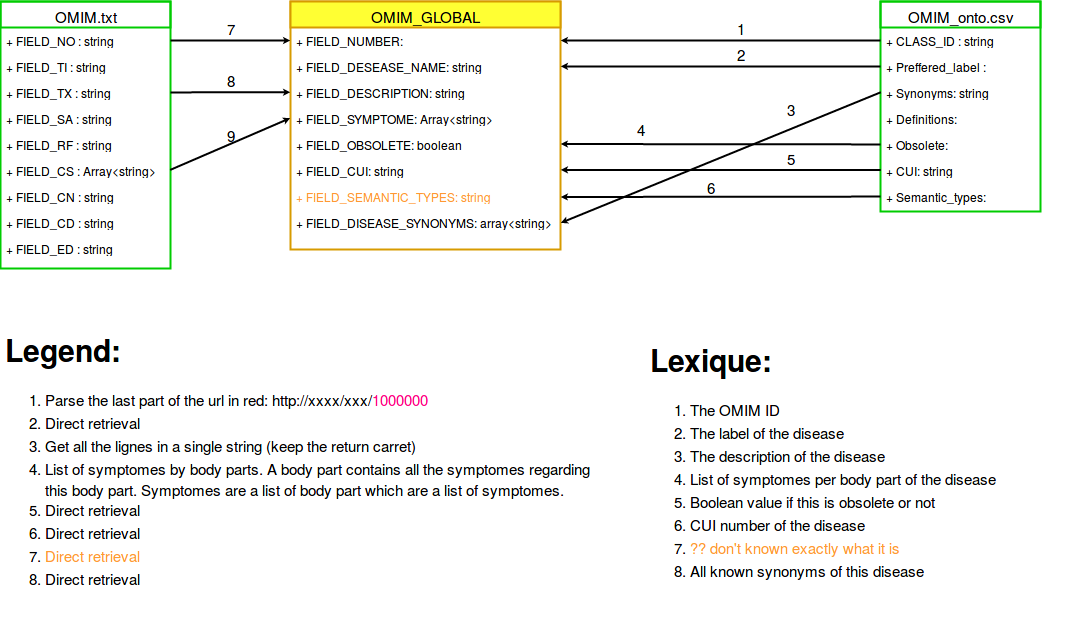

The diagram above was exported from draw.io. Its source (the exported page's mxGraphModel, read from the mxfile embedded in the PNG):
<mxGraphModel dx="1275" dy="742" grid="1" gridSize="10" guides="1" tooltips="1" connect="1" arrows="1" fold="1" page="1" pageScale="1" pageWidth="1160" pageHeight="370" background="#ffffff" math="0" shadow="0">
  <root>
    <mxCell id="0" />
    <mxCell id="1" parent="0" />
    <mxCell id="2" value="OMIM.txt" style="swimlane;html=1;fontStyle=0;childLayout=stackLayout;horizontal=1;startSize=26;fillColor=none;horizontalStack=0;resizeParent=1;resizeLast=0;collapsible=1;marginBottom=0;swimlaneFillColor=#ffffff;rounded=0;labelBackgroundColor=none;strokeColor=#00CC00;strokeWidth=2;fontSize=15;fontColor=#000000;align=center;" vertex="1" parent="1">
      <mxGeometry x="40" y="39" width="170" height="267" as="geometry" />
    </mxCell>
    <mxCell id="3" value="+ FIELD_NO : string" style="text;html=1;strokeColor=none;fillColor=none;align=left;verticalAlign=top;spacingLeft=4;spacingRight=4;whiteSpace=wrap;overflow=hidden;rotatable=0;points=[[0,0.5],[1,0.5]];portConstraint=eastwest;" vertex="1" parent="2">
      <mxGeometry y="26" width="170" height="26" as="geometry" />
    </mxCell>
    <mxCell id="4" value="+ FIELD_TI : string" style="text;html=1;strokeColor=none;fillColor=none;align=left;verticalAlign=top;spacingLeft=4;spacingRight=4;whiteSpace=wrap;overflow=hidden;rotatable=0;points=[[0,0.5],[1,0.5]];portConstraint=eastwest;" vertex="1" parent="2">
      <mxGeometry y="52" width="170" height="26" as="geometry" />
    </mxCell>
    <mxCell id="5" value="+ FIELD_TX : string" style="text;html=1;strokeColor=none;fillColor=none;align=left;verticalAlign=top;spacingLeft=4;spacingRight=4;whiteSpace=wrap;overflow=hidden;rotatable=0;points=[[0,0.5],[1,0.5]];portConstraint=eastwest;" vertex="1" parent="2">
      <mxGeometry y="78" width="170" height="26" as="geometry" />
    </mxCell>
    <mxCell id="14" value="+ FIELD_SA : string" style="text;html=1;strokeColor=none;fillColor=none;align=left;verticalAlign=top;spacingLeft=4;spacingRight=4;whiteSpace=wrap;overflow=hidden;rotatable=0;points=[[0,0.5],[1,0.5]];portConstraint=eastwest;" vertex="1" parent="2">
      <mxGeometry y="104" width="170" height="26" as="geometry" />
    </mxCell>
    <mxCell id="15" value="+ FIELD_RF : string" style="text;html=1;strokeColor=none;fillColor=none;align=left;verticalAlign=top;spacingLeft=4;spacingRight=4;whiteSpace=wrap;overflow=hidden;rotatable=0;points=[[0,0.5],[1,0.5]];portConstraint=eastwest;" vertex="1" parent="2">
      <mxGeometry y="130" width="170" height="26" as="geometry" />
    </mxCell>
    <mxCell id="16" value="+ FIELD_CS : Array&amp;lt;string&amp;gt;" style="text;html=1;strokeColor=none;fillColor=none;align=left;verticalAlign=top;spacingLeft=4;spacingRight=4;whiteSpace=wrap;overflow=hidden;rotatable=0;points=[[0,0.5],[1,0.5]];portConstraint=eastwest;" vertex="1" parent="2">
      <mxGeometry y="156" width="170" height="26" as="geometry" />
    </mxCell>
    <mxCell id="17" value="+ FIELD_CN : string" style="text;html=1;strokeColor=none;fillColor=none;align=left;verticalAlign=top;spacingLeft=4;spacingRight=4;whiteSpace=wrap;overflow=hidden;rotatable=0;points=[[0,0.5],[1,0.5]];portConstraint=eastwest;" vertex="1" parent="2">
      <mxGeometry y="182" width="170" height="26" as="geometry" />
    </mxCell>
    <mxCell id="19" value="+ FIELD_CD : string" style="text;html=1;strokeColor=none;fillColor=none;align=left;verticalAlign=top;spacingLeft=4;spacingRight=4;whiteSpace=wrap;overflow=hidden;rotatable=0;points=[[0,0.5],[1,0.5]];portConstraint=eastwest;" vertex="1" parent="2">
      <mxGeometry y="208" width="170" height="26" as="geometry" />
    </mxCell>
    <mxCell id="18" value="+ FIELD_ED : string" style="text;html=1;strokeColor=none;fillColor=none;align=left;verticalAlign=top;spacingLeft=4;spacingRight=4;whiteSpace=wrap;overflow=hidden;rotatable=0;points=[[0,0.5],[1,0.5]];portConstraint=eastwest;" vertex="1" parent="2">
      <mxGeometry y="234" width="170" height="26" as="geometry" />
    </mxCell>
    <mxCell id="6" value="OMIM_onto.csv" style="swimlane;html=1;fontStyle=0;childLayout=stackLayout;horizontal=1;startSize=26;fillColor=none;horizontalStack=0;resizeParent=1;resizeLast=0;collapsible=1;marginBottom=0;swimlaneFillColor=#ffffff;rounded=0;labelBackgroundColor=none;strokeColor=#00CC00;strokeWidth=2;fontSize=15;fontColor=#000000;align=center;" vertex="1" parent="1">
      <mxGeometry x="920" y="39" width="160" height="210" as="geometry" />
    </mxCell>
    <mxCell id="7" value="+ CLASS_ID : string" style="text;html=1;strokeColor=none;fillColor=none;align=left;verticalAlign=top;spacingLeft=4;spacingRight=4;whiteSpace=wrap;overflow=hidden;rotatable=0;points=[[0,0.5],[1,0.5]];portConstraint=eastwest;" vertex="1" parent="6">
      <mxGeometry y="26" width="160" height="26" as="geometry" />
    </mxCell>
    <mxCell id="8" value="+ Preffered_label : string" style="text;html=1;strokeColor=none;fillColor=none;align=left;verticalAlign=top;spacingLeft=4;spacingRight=4;whiteSpace=wrap;overflow=hidden;rotatable=0;points=[[0,0.5],[1,0.5]];portConstraint=eastwest;" vertex="1" parent="6">
      <mxGeometry y="52" width="160" height="26" as="geometry" />
    </mxCell>
    <mxCell id="9" value="+ Synonyms: string" style="text;html=1;strokeColor=none;fillColor=none;align=left;verticalAlign=top;spacingLeft=4;spacingRight=4;whiteSpace=wrap;overflow=hidden;rotatable=0;points=[[0,0.5],[1,0.5]];portConstraint=eastwest;" vertex="1" parent="6">
      <mxGeometry y="78" width="160" height="26" as="geometry" />
    </mxCell>
    <mxCell id="21" value="+ Definitions: string" style="text;html=1;strokeColor=none;fillColor=none;align=left;verticalAlign=top;spacingLeft=4;spacingRight=4;whiteSpace=wrap;overflow=hidden;rotatable=0;points=[[0,0.5],[1,0.5]];portConstraint=eastwest;" vertex="1" parent="6">
      <mxGeometry y="104" width="160" height="26" as="geometry" />
    </mxCell>
    <mxCell id="22" value="+ Obsolete: boolean" style="text;html=1;strokeColor=none;fillColor=none;align=left;verticalAlign=top;spacingLeft=4;spacingRight=4;whiteSpace=wrap;overflow=hidden;rotatable=0;points=[[0,0.5],[1,0.5]];portConstraint=eastwest;" vertex="1" parent="6">
      <mxGeometry y="130" width="160" height="26" as="geometry" />
    </mxCell>
    <mxCell id="24" value="+ CUI: string" style="text;html=1;strokeColor=none;fillColor=none;align=left;verticalAlign=top;spacingLeft=4;spacingRight=4;whiteSpace=wrap;overflow=hidden;rotatable=0;points=[[0,0.5],[1,0.5]];portConstraint=eastwest;" vertex="1" parent="6">
      <mxGeometry y="156" width="160" height="26" as="geometry" />
    </mxCell>
    <mxCell id="23" value="+ Semantic_types: string" style="text;html=1;strokeColor=none;fillColor=none;align=left;verticalAlign=top;spacingLeft=4;spacingRight=4;whiteSpace=wrap;overflow=hidden;rotatable=0;points=[[0,0.5],[1,0.5]];portConstraint=eastwest;" vertex="1" parent="6">
      <mxGeometry y="182" width="160" height="26" as="geometry" />
    </mxCell>
    <mxCell id="10" value="OMIM_GLOBAL" style="swimlane;html=1;fontStyle=0;childLayout=stackLayout;horizontal=1;startSize=26;fillColor=#FFFF33;horizontalStack=0;resizeParent=1;resizeLast=0;collapsible=1;marginBottom=0;swimlaneFillColor=#ffffff;rounded=0;labelBackgroundColor=none;strokeColor=#d79b00;strokeWidth=2;fontSize=15;fontColor=#000000;align=center;" vertex="1" parent="1">
      <mxGeometry x="330" y="39" width="270" height="248" as="geometry" />
    </mxCell>
    <mxCell id="11" value="+ FIELD_NUMBER: string" style="text;html=1;strokeColor=none;fillColor=none;align=left;verticalAlign=top;spacingLeft=4;spacingRight=4;whiteSpace=wrap;overflow=hidden;rotatable=0;points=[[0,0.5],[1,0.5]];portConstraint=eastwest;" vertex="1" parent="10">
      <mxGeometry y="26" width="270" height="26" as="geometry" />
    </mxCell>
    <mxCell id="12" value="+ FIELD_DESEASE_NAME: string" style="text;html=1;strokeColor=none;fillColor=none;align=left;verticalAlign=top;spacingLeft=4;spacingRight=4;whiteSpace=wrap;overflow=hidden;rotatable=0;points=[[0,0.5],[1,0.5]];portConstraint=eastwest;" vertex="1" parent="10">
      <mxGeometry y="52" width="270" height="26" as="geometry" />
    </mxCell>
    <mxCell id="13" value="+ FIELD_DESCRIPTION: string" style="text;html=1;strokeColor=none;fillColor=none;align=left;verticalAlign=top;spacingLeft=4;spacingRight=4;whiteSpace=wrap;overflow=hidden;rotatable=0;points=[[0,0.5],[1,0.5]];portConstraint=eastwest;" vertex="1" parent="10">
      <mxGeometry y="78" width="270" height="26" as="geometry" />
    </mxCell>
    <mxCell id="25" value="+ FIELD_SYMPTOME: Array&amp;lt;string&amp;gt;" style="text;html=1;strokeColor=none;fillColor=none;align=left;verticalAlign=top;spacingLeft=4;spacingRight=4;whiteSpace=wrap;overflow=hidden;rotatable=0;points=[[0,0.5],[1,0.5]];portConstraint=eastwest;" vertex="1" parent="10">
      <mxGeometry y="104" width="270" height="26" as="geometry" />
    </mxCell>
    <mxCell id="26" value="+ FIELD_OBSOLETE: boolean" style="text;html=1;strokeColor=none;fillColor=none;align=left;verticalAlign=top;spacingLeft=4;spacingRight=4;whiteSpace=wrap;overflow=hidden;rotatable=0;points=[[0,0.5],[1,0.5]];portConstraint=eastwest;" vertex="1" parent="10">
      <mxGeometry y="130" width="270" height="26" as="geometry" />
    </mxCell>
    <mxCell id="29" value="+ FIELD_CUI: string" style="text;html=1;strokeColor=none;fillColor=none;align=left;verticalAlign=top;spacingLeft=4;spacingRight=4;whiteSpace=wrap;overflow=hidden;rotatable=0;points=[[0,0.5],[1,0.5]];portConstraint=eastwest;" vertex="1" parent="10">
      <mxGeometry y="156" width="270" height="26" as="geometry" />
    </mxCell>
    <mxCell id="28" value="&lt;font color=&quot;#FF9933&quot;&gt;+ FIELD_SEMANTIC_TYPES: string&lt;/font&gt;" style="text;html=1;strokeColor=none;fillColor=none;align=left;verticalAlign=top;spacingLeft=4;spacingRight=4;whiteSpace=wrap;overflow=hidden;rotatable=0;points=[[0,0.5],[1,0.5]];portConstraint=eastwest;" vertex="1" parent="10">
      <mxGeometry y="182" width="270" height="26" as="geometry" />
    </mxCell>
    <mxCell id="27" value="+ FIELD_DISEASE_SYNONYMS: array&amp;lt;string&amp;gt;" style="text;html=1;strokeColor=none;fillColor=none;align=left;verticalAlign=top;spacingLeft=4;spacingRight=4;whiteSpace=wrap;overflow=hidden;rotatable=0;points=[[0,0.5],[1,0.5]];portConstraint=eastwest;" vertex="1" parent="10">
      <mxGeometry y="208" width="270" height="26" as="geometry" />
    </mxCell>
    <mxCell id="31" style="edgeStyle=none;rounded=1;html=1;exitX=0;exitY=0.5;startArrow=classic;startFill=1;startSize=1;endArrow=none;endFill=0;endSize=1;jettySize=auto;orthogonalLoop=1;strokeColor=#000000;strokeWidth=2;fontSize=15;fontColor=#000000;" edge="1" parent="1" source="11" target="3">
      <mxGeometry relative="1" as="geometry" />
    </mxCell>
    <mxCell id="32" style="edgeStyle=none;rounded=1;html=1;exitX=1;exitY=0.5;startArrow=classic;startFill=1;startSize=1;endArrow=none;endFill=0;endSize=1;jettySize=auto;orthogonalLoop=1;strokeColor=#000000;strokeWidth=2;fontSize=15;fontColor=#000000;" edge="1" parent="1" source="11" target="7">
      <mxGeometry relative="1" as="geometry" />
    </mxCell>
    <mxCell id="33" style="edgeStyle=none;rounded=1;html=1;exitX=1;exitY=0.5;startArrow=classic;startFill=1;startSize=1;endArrow=none;endFill=0;endSize=1;jettySize=auto;orthogonalLoop=1;strokeColor=#000000;strokeWidth=2;fontSize=15;fontColor=#000000;" edge="1" parent="1" source="12" target="8">
      <mxGeometry relative="1" as="geometry" />
    </mxCell>
    <mxCell id="34" style="edgeStyle=none;rounded=1;html=1;exitX=0;exitY=0.5;startArrow=classic;startFill=1;startSize=1;endArrow=none;endFill=0;endSize=1;jettySize=auto;orthogonalLoop=1;strokeColor=#000000;strokeWidth=2;fontSize=15;fontColor=#000000;" edge="1" parent="1" source="13" target="5">
      <mxGeometry relative="1" as="geometry" />
    </mxCell>
    <mxCell id="35" style="edgeStyle=none;rounded=1;html=1;exitX=0;exitY=0.5;entryX=1;entryY=0.5;startArrow=classic;startFill=1;startSize=1;endArrow=none;endFill=0;endSize=1;jettySize=auto;orthogonalLoop=1;strokeColor=#000000;strokeWidth=2;fontSize=15;fontColor=#000000;" edge="1" parent="1" source="25" target="16">
      <mxGeometry relative="1" as="geometry" />
    </mxCell>
    <mxCell id="36" style="edgeStyle=none;rounded=1;html=1;exitX=1;exitY=0.5;startArrow=classic;startFill=1;startSize=1;endArrow=none;endFill=0;endSize=1;jettySize=auto;orthogonalLoop=1;strokeColor=#000000;strokeWidth=2;fontSize=15;fontColor=#000000;" edge="1" parent="1" source="26" target="22">
      <mxGeometry relative="1" as="geometry" />
    </mxCell>
    <mxCell id="37" style="edgeStyle=none;rounded=1;html=1;exitX=1;exitY=0.5;entryX=0;entryY=0.5;startArrow=classic;startFill=1;startSize=1;endArrow=none;endFill=0;endSize=1;jettySize=auto;orthogonalLoop=1;strokeColor=#000000;strokeWidth=2;fontSize=15;fontColor=#000000;" edge="1" parent="1" source="29" target="24">
      <mxGeometry relative="1" as="geometry" />
    </mxCell>
    <mxCell id="38" style="edgeStyle=none;rounded=1;html=1;exitX=1;exitY=0.5;startArrow=classic;startFill=1;startSize=1;endArrow=none;endFill=0;endSize=1;jettySize=auto;orthogonalLoop=1;strokeColor=#000000;strokeWidth=2;fontSize=15;fontColor=#000000;" edge="1" parent="1" source="28" target="23">
      <mxGeometry relative="1" as="geometry" />
    </mxCell>
    <mxCell id="39" style="edgeStyle=none;rounded=1;html=1;exitX=1;exitY=0.5;entryX=0;entryY=0.5;startArrow=classic;startFill=1;startSize=1;endArrow=none;endFill=0;endSize=1;jettySize=auto;orthogonalLoop=1;strokeColor=#000000;strokeWidth=2;fontSize=15;fontColor=#000000;" edge="1" parent="1" source="27" target="9">
      <mxGeometry relative="1" as="geometry" />
    </mxCell>
    <mxCell id="40" value="1" style="text;html=1;strokeColor=none;fillColor=none;align=center;verticalAlign=middle;whiteSpace=wrap;rounded=0;labelBackgroundColor=none;fontSize=15;fontColor=#000000;" vertex="1" parent="1">
      <mxGeometry x="770" y="55" width="20" height="20" as="geometry" />
    </mxCell>
    <mxCell id="41" value="2" style="text;html=1;strokeColor=none;fillColor=none;align=center;verticalAlign=middle;whiteSpace=wrap;rounded=0;labelBackgroundColor=none;fontSize=15;fontColor=#000000;" vertex="1" parent="1">
      <mxGeometry x="770" y="81" width="20" height="20" as="geometry" />
    </mxCell>
    <mxCell id="42" value="3" style="text;html=1;strokeColor=none;fillColor=none;align=center;verticalAlign=middle;whiteSpace=wrap;rounded=0;labelBackgroundColor=none;fontSize=15;fontColor=#000000;" vertex="1" parent="1">
      <mxGeometry x="820" y="136" width="20" height="20" as="geometry" />
    </mxCell>
    <mxCell id="43" value="4" style="text;html=1;strokeColor=none;fillColor=none;align=center;verticalAlign=middle;whiteSpace=wrap;rounded=0;labelBackgroundColor=none;fontSize=15;fontColor=#000000;" vertex="1" parent="1">
      <mxGeometry x="670" y="156" width="20" height="20" as="geometry" />
    </mxCell>
    <mxCell id="44" value="5" style="text;html=1;strokeColor=none;fillColor=none;align=center;verticalAlign=middle;whiteSpace=wrap;rounded=0;labelBackgroundColor=none;fontSize=15;fontColor=#000000;" vertex="1" parent="1">
      <mxGeometry x="820" y="185" width="20" height="20" as="geometry" />
    </mxCell>
    <mxCell id="45" value="6" style="text;html=1;strokeColor=none;fillColor=none;align=center;verticalAlign=middle;whiteSpace=wrap;rounded=0;labelBackgroundColor=none;fontSize=15;fontColor=#000000;" vertex="1" parent="1">
      <mxGeometry x="740" y="214" width="20" height="20" as="geometry" />
    </mxCell>
    <mxCell id="46" value="7" style="text;html=1;strokeColor=none;fillColor=none;align=center;verticalAlign=middle;whiteSpace=wrap;rounded=0;labelBackgroundColor=none;fontSize=15;fontColor=#000000;" vertex="1" parent="1">
      <mxGeometry x="260" y="55" width="20" height="20" as="geometry" />
    </mxCell>
    <mxCell id="47" value="8" style="text;html=1;strokeColor=none;fillColor=none;align=center;verticalAlign=middle;whiteSpace=wrap;rounded=0;labelBackgroundColor=none;fontSize=15;fontColor=#000000;" vertex="1" parent="1">
      <mxGeometry x="260" y="107" width="20" height="20" as="geometry" />
    </mxCell>
    <mxCell id="48" value="9" style="text;html=1;strokeColor=none;fillColor=none;align=center;verticalAlign=middle;whiteSpace=wrap;rounded=0;labelBackgroundColor=none;fontSize=15;fontColor=#000000;" vertex="1" parent="1">
      <mxGeometry x="260" y="162" width="20" height="20" as="geometry" />
    </mxCell>
    <mxCell id="52" value="&lt;h1&gt;Legend:&lt;/h1&gt;&lt;ol&gt;&lt;li&gt;Parse the last part of the url in red: http://xxxx/xxx/&lt;font color=&quot;#FF0080&quot;&gt;1000000&lt;/font&gt;&lt;/li&gt;&lt;li&gt;&lt;font color=&quot;#FF0080&quot;&gt;&lt;font color=&quot;#000000&quot;&gt;Direct retrieval&lt;/font&gt;&lt;/font&gt;&lt;/li&gt;&lt;li&gt;Get all the lignes in a single string (keep the return carret)&lt;/li&gt;&lt;li&gt;List of symptomes by body parts. A body part contains all the symptomes regarding this body part. Symptomes are a list of body part which are a list of symptomes.&lt;/li&gt;&lt;li&gt;Direct retrieval&lt;/li&gt;&lt;li&gt;Direct retrieval&lt;/li&gt;&lt;li&gt;&lt;font color=&quot;#FF9933&quot;&gt;Direct retrieval&lt;/font&gt;&lt;/li&gt;&lt;li&gt;Direct retrieval&lt;/li&gt;&lt;/ol&gt;" style="text;html=1;strokeColor=none;fillColor=none;spacing=5;spacingTop=-20;whiteSpace=wrap;overflow=hidden;rounded=0;labelBackgroundColor=none;fontSize=15;fontColor=#000000;align=left;" vertex="1" parent="1">
      <mxGeometry x="40" y="360" width="620" height="270" as="geometry" />
    </mxCell>
    <mxCell id="53" value="&lt;h1&gt;Lexique:&lt;/h1&gt;&lt;ol&gt;&lt;li&gt;The OMIM ID&lt;/li&gt;&lt;li&gt;The label of the disease&lt;/li&gt;&lt;li&gt;The description of the disease&lt;/li&gt;&lt;li&gt;List of symptomes per body part of the disease&lt;br&gt;&lt;/li&gt;&lt;li&gt;Boolean value if this is obsolete or not&lt;/li&gt;&lt;li&gt;CUI number of the disease&lt;/li&gt;&lt;li&gt;&lt;font color=&quot;#FF9933&quot;&gt;?? don't known exactly what it is&lt;/font&gt;&lt;br&gt;&lt;/li&gt;&lt;li&gt;All known synonyms of this disease&lt;br&gt;&lt;/li&gt;&lt;/ol&gt;" style="text;html=1;strokeColor=none;fillColor=none;spacing=5;spacingTop=-20;whiteSpace=wrap;overflow=hidden;rounded=0;labelBackgroundColor=none;fontSize=15;fontColor=#000000;align=left;" vertex="1" parent="1">
      <mxGeometry x="685" y="370" width="425" height="290" as="geometry" />
    </mxCell>
  </root>
</mxGraphModel>